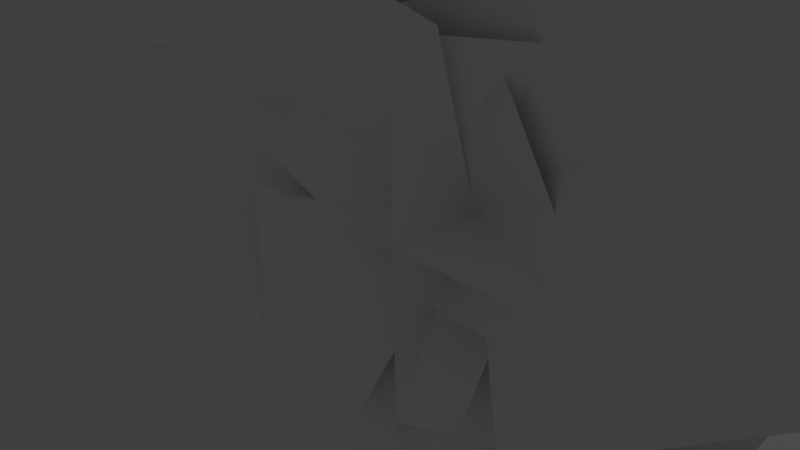 # Source: bush_01_maior.blend  (saved by Blender 2.79.0; exported with 4.5.12 LTS)
import bpy
from mathutils import Matrix  # noqa: F401  (used for matrix-valued properties, if any)

bpy.ops.wm.read_factory_settings(use_empty=True)
scene = bpy.context.scene
scene.name = 'Scene'

# ---- collections
col_collection_1 = bpy.data.collections.new('Collection 1'); scene.collection.children.link(col_collection_1)

# ---- materials (node trees are filled in below, after node groups)
mat_assets_01 = bpy.data.materials.new('Assets_01')
mat_assets_01.alpha_threshold = 0.0
mat_assets_01.use_transparent_shadow = False
mat_assets_01.diffuse_color = (1.0, 1.0, 1.0, 1.0)
mat_assets_01.roughness = 0.5

# ---- material node trees

# ---- world
world_world = bpy.data.worlds.new('World'); scene.world = world_world
world_world.color = (0.05088, 0.05088, 0.05088)
world_world.use_sun_shadow = False
world_world.sun_shadow_jitter_overblur = 0.0
world_world.cycles.sampling_method = 'NONE'
world_world.cycles.sample_map_resolution = 256

# ---- cameras
cam_camera = bpy.data.cameras.new('Camera')
cam_camera.clip_end = 100.0
cam_camera.lens = 35.0
cam_camera.sensor_width = 32.0
cam_camera.sensor_height = 18.0
cam_camera.ortho_scale = 7.314
cam_camera.dof.focus_distance = 0.0
cam_camera.dof.aperture_fstop = 128.0

# ---- lights
light_lamp = bpy.data.lights.new('Lamp', 'POINT')
light_lamp.transmission_factor = 0.0
light_lamp.cutoff_distance = 30.0
light_lamp.energy = 100.0
light_lamp.shadow_buffer_clip_start = 1.001
light_lamp.shadow_soft_size = 0.1
light_lamp.shadow_maximum_resolution = 0.006
light_lamp.use_absolute_resolution = True
light_lamp.cycles.use_multiple_importance_sampling = False

# ---- meshes
me_sem_t_tulo = bpy.data.meshes.new('Sem título')
me_sem_t_tulo.from_pydata([(3.233, 0.2384, -6.217), (0.1077, 0.2384, -6.217), (-3.017, 0.2384, -6.217), (3.233, 0.2384, 0.03272), (0.1077, 1.801, 0.03272), (-3.017, 0.2384, 0.03272), (3.12, 0.2384, 6.338), (5.04, 0.2384, 3.872), (6.959, 0.2384, 1.406), (-1.812, 0.2384, 2.499), (0.1077, 1.801, 0.03272), (2.027, 0.2384, -2.433), (-6.718, 0.2384, -1.464), (-5.951, 0.2384, 1.566), (-5.185, 0.2384, 4.595), (-0.6589, 0.2384, -2.997), (0.1077, 1.801, 0.03272), (0.8744, 0.2384, 3.062), (5.662, 0.6338, 1.486), (4.613, 0.74, -1.456), (3.565, 0.8462, -4.398), (-0.1924, 1.227, 3.593), (-1.083, 2.887, 0.6514), (-2.289, 1.439, -2.291), (-5.1, 1.554, 2.933), (-2.831, 1.26, 4.214), (-0.5623, 0.9665, 5.495), (-2.514, 1.627, -1.629), (-0.1262, 2.635, -0.2594), (2.023, 1.039, 0.9338), (5.293, 2.897, 2.859), (4.363, 3.96, 0.03272), (5.293, 2.897, -2.794), (0.1077, 0.2384, 2.859), (-0.8225, 1.302, 0.03272), (0.1077, 0.2384, -2.794), (-2.852, 3.403, -4.36), (-3.049, 4.58, -1.86), (-4.548, 4.41, 0.4686), (1.127, 0.5338, -2.354), (1.185, 1.961, 0.1871), (-0.5786, 1.542, 2.469), (-1.516, 1.437, -5.437), (-3.267, 1.044, -3.926), (-5.019, 0.6502, -2.415), (1.506, 1.726, -1.858), (-0.4418, 2.487, -0.2748), (-1.997, 0.9393, 1.163), (-1.726, 4.326, 4.76), (0.7335, 5.12, 2.814), (3.79, 4.326, 3.519), (-2.65, 0.2384, 0.6532), (-0.1602, 0.9511, -1.158), (2.865, 0.2384, -0.5878), (0.1077, 6.488, 3.158), (0.1077, 6.488, -3.092), (0.1077, 0.2384, 3.158), (0.1077, 0.2384, -3.092), (-3.017, 6.488, 0.03272), (3.233, 6.488, 0.03272), (-3.017, 0.2384, 0.03272), (3.233, 0.2384, 0.03272)], [], [(0, 1, 4, 3), (1, 2, 5, 4), (6, 7, 10, 9), (7, 8, 11, 10), (12, 13, 16, 15), (13, 14, 17, 16), (18, 19, 22, 21), (19, 20, 23, 22), (24, 25, 28, 27), (25, 26, 29, 28), (30, 31, 34, 33), (31, 32, 35, 34), (36, 37, 40, 39), (37, 38, 41, 40), (42, 43, 46, 45), (43, 44, 47, 46), (48, 49, 52, 51), (49, 50, 53, 52), (55, 54, 56, 57), (59, 58, 60, 61)])
me_sem_t_tulo.polygons.foreach_set('use_smooth', [True] * 20)
_uv = me_sem_t_tulo.uv_layers.new(name='map1')
_uv.uv.foreach_set('vector', [0.003945, 0.7507, 0.1255, 0.7507, 0.1255, 0.9966, 0.003945, 0.9966, 0.1255, 0.7507, 0.2476, 0.7507, 0.2476, 0.9966, 0.1255, 0.9966, 0.003945, 0.7507, 0.1255, 0.7507, 0.1255, 0.9966, 0.003945, 0.9966, 0.1255, 0.7507, 0.2476, 0.7507, 0.2476, 0.9966, 0.1255, 0.9966, 0.003945, 0.7507, 0.1255, 0.7507, 0.1255, 0.9966, 0.003945, 0.9966, 0.1255, 0.7507, 0.2476, 0.7507, 0.2476, 0.9966, 0.1255, 0.9966, 0.003945, 0.7507, 0.1255, 0.7507, 0.1255, 0.9966, 0.003945, 0.9966, 0.1255, 0.7507, 0.2476, 0.7507, 0.2476, 0.9966, 0.1255, 0.9966, 0.003945, 0.7507, 0.1255, 0.7507, 0.1255, 0.9966, 0.003945, 0.9966, 0.1255, 0.7507, 0.2476, 0.7507, 0.2476, 0.9966, 0.1255, 0.9966, 0.003945, 0.7507, 0.1255, 0.7507, 0.1255, 0.9966, 0.003945, 0.9966, 0.1255, 0.7507, 0.2476, 0.7507, 0.2476, 0.9966, 0.1255, 0.9966, 0.003945, 0.7507, 0.1255, 0.7507, 0.1255, 0.9966, 0.003945, 0.9966, 0.1255, 0.7507, 0.2476, 0.7507, 0.2476, 0.9966, 0.1255, 0.9966, 0.003945, 0.7507, 0.1255, 0.7507, 0.1255, 0.9966, 0.003945, 0.9966, 0.1255, 0.7507, 0.2476, 0.7507, 0.2476, 0.9966, 0.1255, 0.9966, 0.003945, 0.7507, 0.1255, 0.7507, 0.1255, 0.9966, 0.003945, 0.9966, 0.1255, 0.7507, 0.2476, 0.7507, 0.2476, 0.9966, 0.1255, 0.9966, 0.003945, 0.7507, 0.2476, 0.7507, 0.2476, 0.9966, 0.003945, 0.9966, 0.003945, 0.7507, 0.2476, 0.7507, 0.2476, 0.9966, 0.003945, 0.9966])
_uv.active_render = True
_uv = me_sem_t_tulo.uv_layers.new(name='map2')
_uv.uv.foreach_set('vector', [0.001967, 0.001992, 0.1225, 0.001992, 0.1225, 0.2457, 0.001967, 0.2457, 0.1225, 0.001992, 0.2435, 0.001992, 0.2435, 0.2457, 0.1225, 0.2457, 0.2506, 0.001992, 0.3712, 0.001992, 0.3712, 0.2457, 0.2506, 0.2457, 0.3712, 0.001992, 0.4921, 0.001992, 0.4921, 0.2457, 0.3712, 0.2457, 0.4972, 0.001992, 0.6177, 0.001992, 0.6177, 0.2457, 0.4972, 0.2457, 0.6177, 0.001992, 0.7387, 0.001992, 0.7387, 0.2457, 0.6177, 0.2457, 0.7438, 0.001992, 0.8643, 0.001992, 0.8643, 0.2457, 0.7438, 0.2457, 0.8643, 0.001992, 0.9853, 0.001992, 0.9853, 0.2457, 0.8643, 0.2457, 0.001967, 0.2528, 0.1225, 0.2528, 0.1225, 0.4965, 0.001967, 0.4965, 0.1225, 0.2528, 0.2435, 0.2528, 0.2435, 0.4965, 0.1225, 0.4965, 0.2506, 0.2528, 0.3712, 0.2528, 0.3712, 0.4965, 0.2506, 0.4965, 0.3712, 0.2528, 0.4921, 0.2528, 0.4921, 0.4965, 0.3712, 0.4965, 0.4972, 0.2528, 0.6177, 0.2528, 0.6177, 0.4965, 0.4972, 0.4965, 0.6177, 0.2528, 0.7387, 0.2528, 0.7387, 0.4965, 0.6177, 0.4965, 0.7438, 0.2528, 0.8643, 0.2528, 0.8643, 0.4965, 0.7438, 0.4965, 0.8643, 0.2528, 0.9853, 0.2528, 0.9853, 0.4965, 0.8643, 0.4965, 0.001967, 0.5035, 0.1225, 0.5035, 0.1225, 0.7472, 0.001967, 0.7472, 0.1225, 0.5035, 0.2435, 0.5035, 0.2435, 0.7472, 0.1225, 0.7472, 0.4972, 0.5035, 0.7387, 0.5035, 0.7387, 0.7472, 0.4972, 0.7472, 0.001967, 0.7543, 0.2435, 0.7543, 0.2435, 0.998, 0.001967, 0.998])
me_sem_t_tulo.materials.append(mat_assets_01)
me_sem_t_tulo.use_remesh_preserve_volume = False
me_sem_t_tulo.use_remesh_preserve_attributes = False
me_sem_t_tulo.use_mirror_vertex_groups = False
me_sem_t_tulo.update()

# ---- objects
ob_bush_01_a = bpy.data.objects.new('Bush_01_a', me_sem_t_tulo)
ob_lamp = bpy.data.objects.new('Lamp', light_lamp)
ob_camera = bpy.data.objects.new('Camera', cam_camera)

# ---- transforms, parenting, visibility, modifiers, constraints
ob_bush_01_a.location = (0.0, 0.0, 0.0)
ob_bush_01_a.color = (0.8, 0.8, 0.8, 1.0)
ob_bush_01_a.lineart.crease_threshold = 0.0
ob_lamp.location = (4.076, 1.005, 5.904)
ob_lamp.rotation_euler = (0.6503, 0.05522, 1.866)
ob_lamp.lock_rotations_4d = False
ob_lamp.empty_display_type = 'ARROWS'
ob_lamp.color = (0.0, 0.0, 0.0, 0.0)
ob_lamp.lineart.crease_threshold = 0.0
ob_camera.location = (7.481, -6.508, 5.344)
ob_camera.rotation_euler = (1.109, 0.01082, 0.8149)
ob_camera.lock_rotations_4d = False
ob_camera.empty_display_type = 'ARROWS'
ob_camera.color = (0.0, 0.0, 0.0, 0.0)
ob_camera.display_type = 'WIRE'
ob_camera.lineart.crease_threshold = 0.0

# ---- collection membership
col_collection_1.objects.link(ob_bush_01_a)
col_collection_1.objects.link(ob_lamp)
col_collection_1.objects.link(ob_camera)

# ---- scene / render settings (as saved in the file)
scene.camera = ob_camera
scene.frame_start = 1; scene.frame_end = 250; scene.frame_set(1)
scene.render.engine = 'BLENDER_EEVEE_NEXT'
scene.render.resolution_percentage = 50
scene.render.dither_intensity = 0.0
scene.cycles.use_denoising = False
scene.cycles.samples = 10
scene.cycles.sampling_pattern = 'TABULATED_SOBOL'
scene.cycles.light_sampling_threshold = 0.0
scene.cycles.use_adaptive_sampling = False
scene.cycles.use_light_tree = False
scene.cycles.blur_glossy = 0.0
scene.cycles.pixel_filter_type = 'GAUSSIAN'
scene.cycles.sample_clamp_indirect = 0.0
scene.view_settings.view_transform = 'Standard'
bpy.context.view_layer.update()
